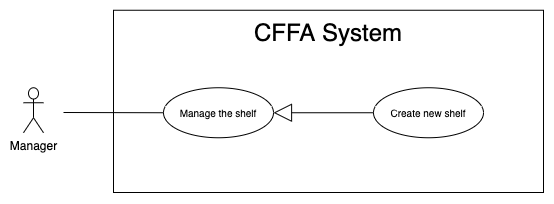

The diagram above was exported from draw.io. Its source (the exported page's mxGraphModel, read from the mxfile embedded in the PNG):
<mxGraphModel dx="946" dy="1715" grid="1" gridSize="10" guides="1" tooltips="1" connect="1" arrows="1" fold="1" page="1" pageScale="1" pageWidth="850" pageHeight="1100" math="0" shadow="0">
  <root>
    <mxCell id="5yHbCzasevU1iwTqibzn-0" />
    <mxCell id="5yHbCzasevU1iwTqibzn-1" parent="5yHbCzasevU1iwTqibzn-0" />
    <mxCell id="5yHbCzasevU1iwTqibzn-2" value="" style="rounded=0;whiteSpace=wrap;html=1;" vertex="1" parent="5yHbCzasevU1iwTqibzn-1">
      <mxGeometry x="140" y="-1072.25" width="430" height="182.25" as="geometry" />
    </mxCell>
    <mxCell id="5yHbCzasevU1iwTqibzn-3" value="&lt;span style=&quot;font-size: 24px&quot;&gt;CFFA System&lt;/span&gt;" style="text;html=1;strokeColor=none;fillColor=none;align=center;verticalAlign=middle;whiteSpace=wrap;rounded=0;" vertex="1" parent="5yHbCzasevU1iwTqibzn-1">
      <mxGeometry x="190" y="-1060" width="330" height="20" as="geometry" />
    </mxCell>
    <mxCell id="5yHbCzasevU1iwTqibzn-4" value="Manager" style="shape=umlActor;verticalLabelPosition=bottom;verticalAlign=top;html=1;outlineConnect=0;" vertex="1" parent="5yHbCzasevU1iwTqibzn-1">
      <mxGeometry x="50" y="-994.75" width="20" height="45" as="geometry" />
    </mxCell>
    <mxCell id="5yHbCzasevU1iwTqibzn-5" value="&lt;font style=&quot;font-size: 10px&quot;&gt;Manage the shelf&lt;br&gt;&lt;/font&gt;" style="ellipse;whiteSpace=wrap;html=1;fillColor=#ffffff;gradientColor=none;" vertex="1" parent="5yHbCzasevU1iwTqibzn-1">
      <mxGeometry x="190" y="-994.75" width="110" height="50" as="geometry" />
    </mxCell>
    <mxCell id="5yHbCzasevU1iwTqibzn-6" value="" style="endArrow=none;html=1;rounded=0;exitX=0;exitY=0.5;exitDx=0;exitDy=0;" edge="1" parent="5yHbCzasevU1iwTqibzn-1" source="5yHbCzasevU1iwTqibzn-5">
      <mxGeometry relative="1" as="geometry">
        <mxPoint x="631" y="-872.5" as="sourcePoint" />
        <mxPoint x="90" y="-970" as="targetPoint" />
      </mxGeometry>
    </mxCell>
    <mxCell id="5yHbCzasevU1iwTqibzn-7" value="" style="endArrow=block;endSize=16;endFill=0;html=1;exitX=0;exitY=0.5;exitDx=0;exitDy=0;" edge="1" parent="5yHbCzasevU1iwTqibzn-1" source="5yHbCzasevU1iwTqibzn-8" target="5yHbCzasevU1iwTqibzn-5">
      <mxGeometry width="160" relative="1" as="geometry">
        <mxPoint x="400" y="-972.25" as="sourcePoint" />
        <mxPoint x="270.03999999999996" y="-688.1379999999999" as="targetPoint" />
      </mxGeometry>
    </mxCell>
    <mxCell id="5yHbCzasevU1iwTqibzn-8" value="&lt;font style=&quot;font-size: 10px&quot;&gt;Create new shelf&lt;br&gt;&lt;/font&gt;" style="ellipse;whiteSpace=wrap;html=1;fillColor=#ffffff;gradientColor=none;" vertex="1" parent="5yHbCzasevU1iwTqibzn-1">
      <mxGeometry x="400" y="-994.75" width="110" height="50" as="geometry" />
    </mxCell>
  </root>
</mxGraphModel>